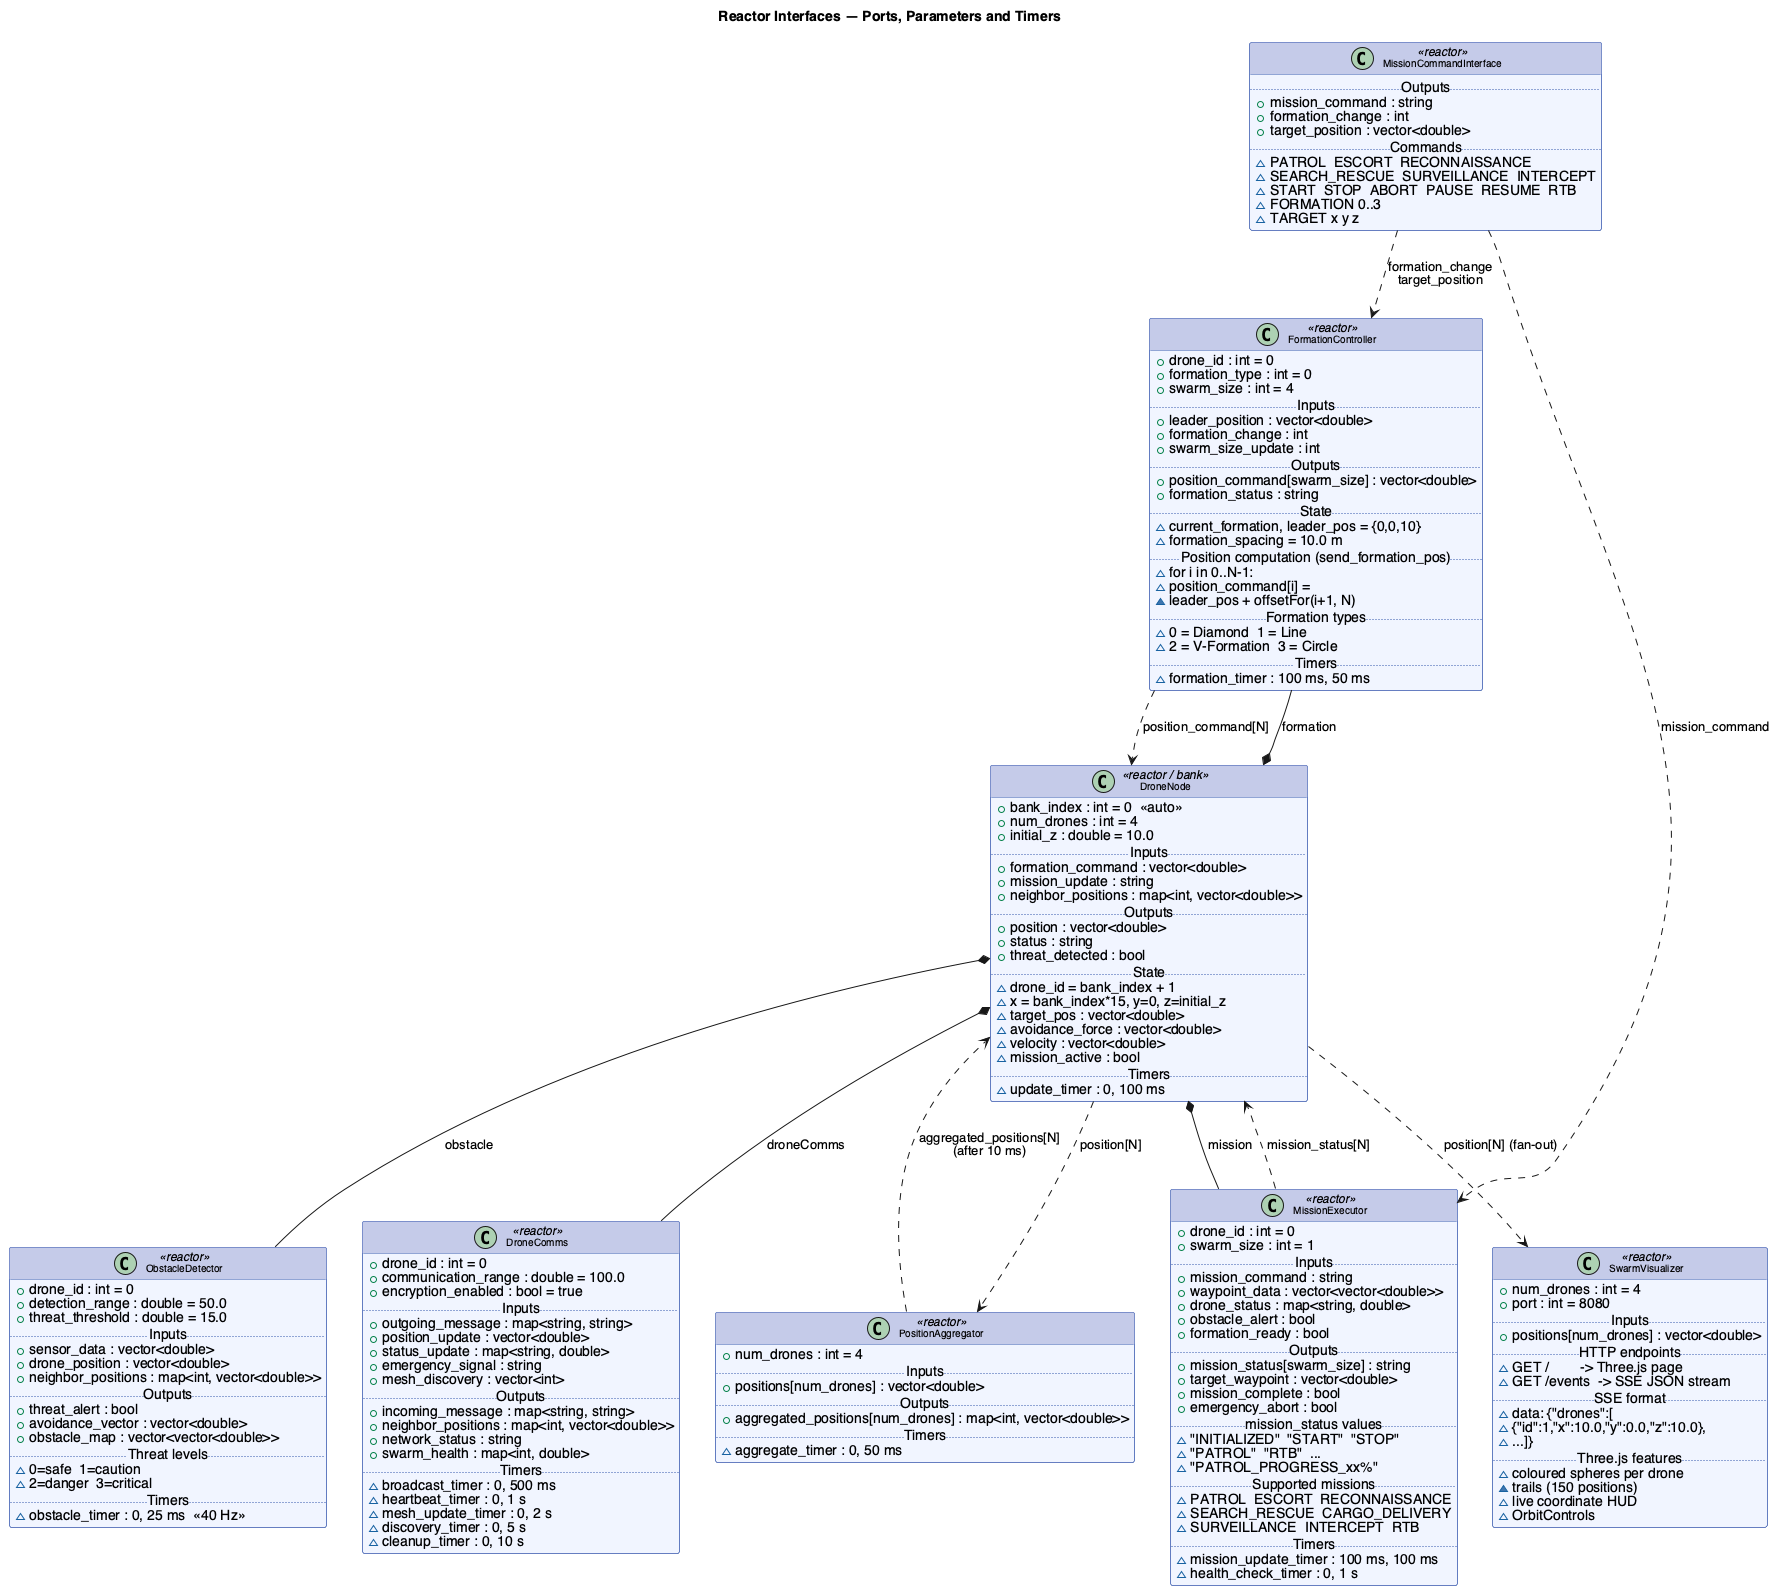

The diagram above was rendered by PlantUML. Its source (embedded in the PNG):
@startuml 03_reactors_interfaces
skinparam classBackgroundColor #F0F4FF
skinparam classBorderColor #3355AA
skinparam classHeaderBackgroundColor #C5CAE9
skinparam backgroundColor #FFFFFF
skinparam defaultFontName Helvetica
skinparam class {
    FontSize 10
}

title Reactor Interfaces — Ports, Parameters and Timers

class "MissionCommandInterface" <<reactor>> {
    ' Detached thread: reads stdin, schedules physical action
    ..Outputs..
    + mission_command : string
    + formation_change : int
    + target_position : vector<double>
    ..Commands..
    ~ PATROL  ESCORT  RECONNAISSANCE
    ~ SEARCH_RESCUE  SURVEILLANCE  INTERCEPT
    ~ START  STOP  ABORT  PAUSE  RESUME  RTB
    ~ FORMATION 0..3
    ~ TARGET x y z
}

class "PositionAggregator" <<reactor>> {
    ' Parameters
    + num_drones : int = 4
    ..Inputs..
    + positions[num_drones] : vector<double>
    ..Outputs..
    + aggregated_positions[num_drones] : map<int, vector<double>>
    ..Timers..
    ~ aggregate_timer : 0, 50 ms
}

class "DroneNode" <<reactor / bank>> {
    ' Parameters
    + bank_index : int = 0  «auto»
    + num_drones : int = 4
    + initial_z : double = 10.0
    ..Inputs..
    + formation_command : vector<double>
    + mission_update : string
    + neighbor_positions : map<int, vector<double>>
    ..Outputs..
    + position : vector<double>
    + status : string
    + threat_detected : bool
    ..State..
    ~ drone_id = bank_index + 1
    ~ x = bank_index*15, y=0, z=initial_z
    ~ target_pos : vector<double>
    ~ avoidance_force : vector<double>
    ~ velocity : vector<double>
    ~ mission_active : bool
    ..Timers..
    ~ update_timer : 0, 100 ms
}

class "FormationController" <<reactor>> {
    ' Parameters
    + drone_id : int = 0
    + formation_type : int = 0
    + swarm_size : int = 4
    ..Inputs..
    + leader_position : vector<double>
    + formation_change : int
    + swarm_size_update : int
    ..Outputs..
    + position_command[swarm_size] : vector<double>
    + formation_status : string
    ..State..
    ~ current_formation, leader_pos = {0,0,10}
    ~ formation_spacing = 10.0 m
    ..Position computation (send_formation_pos)..
    ~ for i in 0..N-1:
    ~   position_command[i] =
    ~     leader_pos + offsetFor(i+1, N)
    ..Formation types..
    ~ 0 = Diamond  1 = Line
    ~ 2 = V-Formation  3 = Circle
    ..Timers..
    ~ formation_timer : 100 ms, 50 ms
}

class "ObstacleDetector" <<reactor>> {
    ' Parameters
    + drone_id : int = 0
    + detection_range : double = 50.0
    + threat_threshold : double = 15.0
    ..Inputs..
    + sensor_data : vector<double>
    + drone_position : vector<double>
    + neighbor_positions : map<int, vector<double>>
    ..Outputs..
    + threat_alert : bool
    + avoidance_vector : vector<double>
    + obstacle_map : vector<vector<double>>
    ..Threat levels..
    ~ 0=safe  1=caution
    ~ 2=danger  3=critical
    ..Timers..
    ~ obstacle_timer : 0, 25 ms  «40 Hz»
}

class "MissionExecutor" <<reactor>> {
    ' Parameters
    + drone_id : int = 0
    + swarm_size : int = 1
    ..Inputs..
    + mission_command : string
    + waypoint_data : vector<vector<double>>
    + drone_status : map<string, double>
    + obstacle_alert : bool
    + formation_ready : bool
    ..Outputs..
    + mission_status[swarm_size] : string
    + target_waypoint : vector<double>
    + mission_complete : bool
    + emergency_abort : bool
    ..mission_status values..
    ~ "INITIALIZED"  "START"  "STOP"
    ~ "PATROL"  "RTB"  ...
    ~ "PATROL_PROGRESS_xx%"
    ..Supported missions..
    ~ PATROL  ESCORT  RECONNAISSANCE
    ~ SEARCH_RESCUE  CARGO_DELIVERY
    ~ SURVEILLANCE  INTERCEPT  RTB
    ..Timers..
    ~ mission_update_timer : 100 ms, 100 ms
    ~ health_check_timer : 0, 1 s
}

class "DroneComms" <<reactor>> {
    ' Parameters
    + drone_id : int = 0
    + communication_range : double = 100.0
    + encryption_enabled : bool = true
    ..Inputs..
    + outgoing_message : map<string, string>
    + position_update : vector<double>
    + status_update : map<string, double>
    + emergency_signal : string
    + mesh_discovery : vector<int>
    ..Outputs..
    + incoming_message : map<string, string>
    + neighbor_positions : map<int, vector<double>>
    + network_status : string
    + swarm_health : map<int, double>
    ..Timers..
    ~ broadcast_timer : 0, 500 ms
    ~ heartbeat_timer : 0, 1 s
    ~ mesh_update_timer : 0, 2 s
    ~ discovery_timer : 0, 5 s
    ~ cleanup_timer : 0, 10 s
}

class "SwarmVisualizer" <<reactor>> {
    ' Embedded HTTP+SSE server (POSIX sockets)
    ' HTML page in swarm_viz_html.hh
    ' Parameters
    + num_drones : int = 4
    + port : int = 8080
    ..Inputs..
    + positions[num_drones] : vector<double>
    ..HTTP endpoints..
    ~ GET /        -> Three.js page
    ~ GET /events  -> SSE JSON stream
    ..SSE format..
    ~ data: {"drones":[
    ~   {"id":1,"x":10.0,"y":0.0,"z":10.0},
    ~   ...]}
    ..Three.js features..
    ~ coloured spheres per drone
    ~ trails (150 positions)
    ~ live coordinate HUD
    ~ OrbitControls
}

' Composition inside DroneNode
DroneNode *-- FormationController : formation
DroneNode *-- ObstacleDetector   : obstacle
DroneNode *-- MissionExecutor    : mission
DroneNode *-- DroneComms         : droneComms

' DroneSwarm-level connections
MissionCommandInterface ..> MissionExecutor    : mission_command
MissionCommandInterface ..> FormationController : formation_change\ntarget_position
FormationController     ..> DroneNode          : position_command[N]
MissionExecutor         ..> DroneNode          : mission_status[N]
DroneNode               ..> PositionAggregator : position[N]
PositionAggregator      ..> DroneNode          : aggregated_positions[N]\n(after 10 ms)
DroneNode               ..> SwarmVisualizer    : position[N] (fan-out)

@enduml